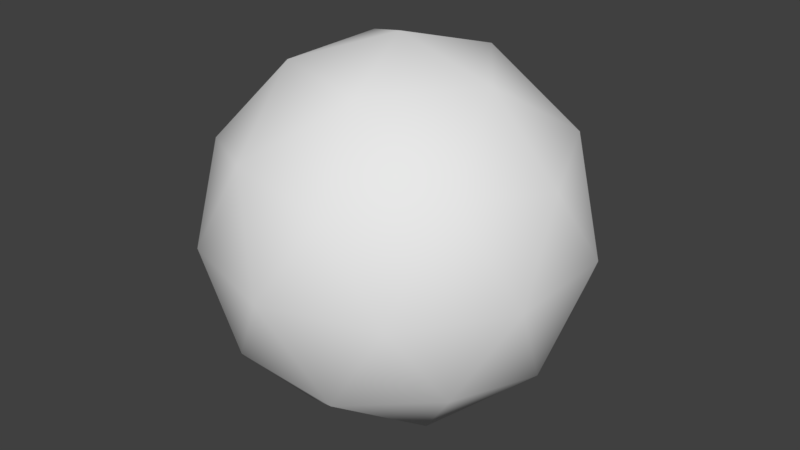 # Source: sphere.blend  (saved by Blender 2.78.0; exported with 4.5.12 LTS)
import bpy
from mathutils import Matrix  # noqa: F401  (used for matrix-valued properties, if any)

bpy.ops.wm.read_factory_settings(use_empty=True)
scene = bpy.context.scene
scene.name = 'Scene'

# ---- collections
col_collection_5 = bpy.data.collections.new('Collection 5'); scene.collection.children.link(col_collection_5)

# ---- world
world_world = bpy.data.worlds.new('World'); scene.world = world_world
world_world.color = (0.05088, 0.05088, 0.05088)
world_world.use_sun_shadow = False
world_world.sun_shadow_jitter_overblur = 0.0
world_world.cycles.sampling_method = 'MANUAL'

# ---- meshes
me_icosphere = bpy.data.meshes.new('Icosphere')
me_icosphere.from_pydata([(0.0, 0.0, -1.0), (0.7236, -0.5257, -0.4472), (-0.2764, -0.8506, -0.4472), (-0.8944, 0.0, -0.4472), (-0.2764, 0.8506, -0.4472), (0.7236, 0.5257, -0.4472), (0.2764, -0.8506, 0.4472), (-0.7236, -0.5257, 0.4472), (-0.7236, 0.5257, 0.4472), (0.2764, 0.8506, 0.4472), (0.8944, 0.0, 0.4472), (0.0, 0.0, 1.0), (-0.1625, -0.5, -0.8507), (0.4253, -0.309, -0.8507), (0.2629, -0.809, -0.5257), (0.8506, 0.0, -0.5257), (0.4253, 0.309, -0.8507), (-0.5257, 0.0, -0.8507), (-0.6882, -0.5, -0.5257), (-0.1625, 0.5, -0.8507), (-0.6882, 0.5, -0.5257), (0.2629, 0.809, -0.5257), (0.9511, -0.309, 0.0), (0.9511, 0.309, 0.0), (0.0, -1.0, 0.0), (0.5878, -0.809, 0.0), (-0.9511, -0.309, 0.0), (-0.5878, -0.809, 0.0), (-0.5878, 0.809, 0.0), (-0.9511, 0.309, 0.0), (0.5878, 0.809, 0.0), (0.0, 1.0, 0.0), (0.6882, -0.5, 0.5257), (-0.2629, -0.809, 0.5257), (-0.8506, 0.0, 0.5257), (-0.2629, 0.809, 0.5257), (0.6882, 0.5, 0.5257), (0.1625, -0.5, 0.8507), (0.5257, 0.0, 0.8507), (-0.4253, -0.309, 0.8507), (-0.4253, 0.309, 0.8507), (0.1625, 0.5, 0.8507)], [], [(0, 13, 12), (1, 13, 15), (0, 12, 17), (0, 17, 19), (0, 19, 16), (1, 15, 22), (2, 14, 24), (3, 18, 26), (4, 20, 28), (5, 21, 30), (1, 22, 25), (2, 24, 27), (3, 26, 29), (4, 28, 31), (5, 30, 23), (6, 32, 37), (7, 33, 39), (8, 34, 40), (9, 35, 41), (10, 36, 38), (38, 41, 11), (38, 36, 41), (36, 9, 41), (41, 40, 11), (41, 35, 40), (35, 8, 40), (40, 39, 11), (40, 34, 39), (34, 7, 39), (39, 37, 11), (39, 33, 37), (33, 6, 37), (37, 38, 11), (37, 32, 38), (32, 10, 38), (23, 36, 10), (23, 30, 36), (30, 9, 36), (31, 35, 9), (31, 28, 35), (28, 8, 35), (29, 34, 8), (29, 26, 34), (26, 7, 34), (27, 33, 7), (27, 24, 33), (24, 6, 33), (25, 32, 6), (25, 22, 32), (22, 10, 32), (30, 31, 9), (30, 21, 31), (21, 4, 31), (28, 29, 8), (28, 20, 29), (20, 3, 29), (26, 27, 7), (26, 18, 27), (18, 2, 27), (24, 25, 6), (24, 14, 25), (14, 1, 25), (22, 23, 10), (22, 15, 23), (15, 5, 23), (16, 21, 5), (16, 19, 21), (19, 4, 21), (19, 20, 4), (19, 17, 20), (17, 3, 20), (17, 18, 3), (17, 12, 18), (12, 2, 18), (15, 16, 5), (15, 13, 16), (13, 0, 16), (12, 14, 2), (12, 13, 14), (13, 1, 14)])
me_icosphere.polygons.foreach_set('use_smooth', [True] * 80)
me_icosphere.use_remesh_preserve_volume = False
me_icosphere.use_remesh_preserve_attributes = False
me_icosphere.use_mirror_vertex_groups = False
me_icosphere.update()

# ---- objects
ob_icosphere = bpy.data.objects.new('Icosphere', me_icosphere)

# ---- transforms, parenting, visibility, modifiers, constraints
ob_icosphere.location = (0.0, 0.0, 0.0)
ob_icosphere.lineart.crease_threshold = 0.0

# ---- collection membership
col_collection_5.objects.link(ob_icosphere)

# ---- scene / render settings (as saved in the file)
scene.frame_start = 1; scene.frame_end = 250; scene.frame_set(1)
scene.render.engine = 'BLENDER_EEVEE_NEXT'
scene.render.resolution_percentage = 50
scene.render.dither_intensity = 0.0
scene.cycles.use_denoising = False
scene.cycles.samples = 128
scene.cycles.sampling_pattern = 'TABULATED_SOBOL'
scene.cycles.light_sampling_threshold = 0.0
scene.cycles.use_adaptive_sampling = False
scene.cycles.use_light_tree = False
scene.cycles.blur_glossy = 0.0
scene.cycles.sample_clamp_indirect = 0.0
scene.view_settings.view_transform = 'Standard'
bpy.context.view_layer.update()

# ---- added for rendering (the .blend has no active camera and no usable light): camera, sun
cam_auto = bpy.data.cameras.new('AutoCamera')
cam_auto.lens = 50.0
cam_auto.sensor_width = 36.0
cam_auto.clip_end = 1000.0
ob_auto_camera = bpy.data.objects.new('AutoCamera', cam_auto)
scene.collection.objects.link(ob_auto_camera)
ob_auto_camera.location = (3.15365, -3.78438, 2.52292)
ob_auto_camera.rotation_euler = (1.09748, -7.21219e-08, 0.694738)
scene.camera = ob_auto_camera
light_auto_sun = bpy.data.lights.new('AutoSun', 'SUN')
light_auto_sun.energy = 3.0
light_auto_sun.angle = 0.0523599
ob_auto_sun = bpy.data.objects.new('AutoSun', light_auto_sun)
scene.collection.objects.link(ob_auto_sun)
ob_auto_sun.rotation_euler = (0.872665, 0.174533, 0.523599)
bpy.context.view_layer.update()
